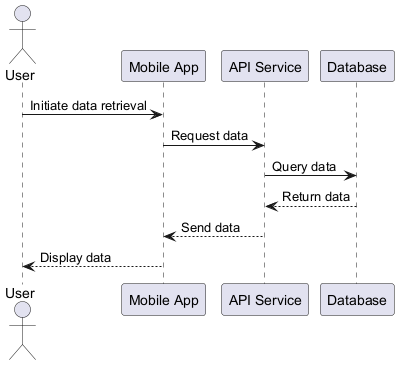

The diagram above was rendered by PlantUML. Its source (embedded in the PNG):
@startuml
actor User
participant "Mobile App" as App
participant "API Service" as API
participant "Database" as DB

User -> App : Initiate data retrieval
App -> API : Request data
API -> DB : Query data
DB --> API : Return data
API --> App : Send data
App --> User : Display data
@enduml